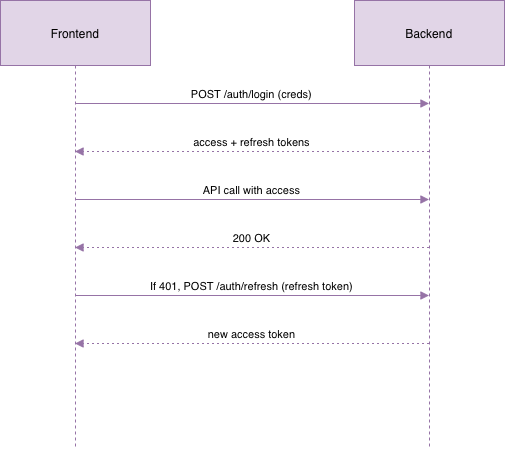

The diagram above was exported from draw.io. Its source (the exported page's mxGraphModel, read from the mxfile embedded in the PNG):
<mxGraphModel dx="1216" dy="815" grid="1" gridSize="10" guides="1" tooltips="1" connect="1" arrows="1" fold="1" page="1" pageScale="1" pageWidth="827" pageHeight="1169" math="0" shadow="0">
  <root>
    <mxCell id="0" />
    <mxCell id="1" parent="0" />
    <mxCell id="Hggf3lB8QRdWvH3vMecd-1" parent="1" style="shape=umlLifeline;perimeter=lifelinePerimeter;whiteSpace=wrap;container=1;dropTarget=0;collapsible=0;recursiveResize=0;outlineConnect=0;portConstraint=eastwest;newEdgeStyle={&quot;edgeStyle&quot;:&quot;elbowEdgeStyle&quot;,&quot;elbow&quot;:&quot;vertical&quot;,&quot;curved&quot;:0,&quot;rounded&quot;:0};size=65;fillColor=#e1d5e7;strokeColor=#9673a6;" value="Frontend" vertex="1">
      <mxGeometry height="448" width="150" x="20" y="20" as="geometry" />
    </mxCell>
    <mxCell id="Hggf3lB8QRdWvH3vMecd-2" parent="1" style="shape=umlLifeline;perimeter=lifelinePerimeter;whiteSpace=wrap;container=1;dropTarget=0;collapsible=0;recursiveResize=0;outlineConnect=0;portConstraint=eastwest;newEdgeStyle={&quot;edgeStyle&quot;:&quot;elbowEdgeStyle&quot;,&quot;elbow&quot;:&quot;vertical&quot;,&quot;curved&quot;:0,&quot;rounded&quot;:0};size=65;fillColor=#e1d5e7;strokeColor=#9673a6;" value="Backend" vertex="1">
      <mxGeometry height="448" width="150" x="374" y="20" as="geometry" />
    </mxCell>
    <mxCell id="Hggf3lB8QRdWvH3vMecd-3" edge="1" parent="1" source="Hggf3lB8QRdWvH3vMecd-1" style="verticalAlign=bottom;edgeStyle=elbowEdgeStyle;elbow=vertical;curved=0;rounded=0;endArrow=block;fillColor=#e1d5e7;strokeColor=#9673a6;" target="Hggf3lB8QRdWvH3vMecd-2" value="POST /auth/login (creds)">
      <mxGeometry relative="1" as="geometry">
        <Array as="points">
          <mxPoint x="281" y="123" />
        </Array>
      </mxGeometry>
    </mxCell>
    <mxCell id="Hggf3lB8QRdWvH3vMecd-4" edge="1" parent="1" source="Hggf3lB8QRdWvH3vMecd-2" style="verticalAlign=bottom;edgeStyle=elbowEdgeStyle;elbow=vertical;curved=0;rounded=0;dashed=1;dashPattern=2 3;endArrow=block;fillColor=#e1d5e7;strokeColor=#9673a6;" target="Hggf3lB8QRdWvH3vMecd-1" value="access + refresh tokens">
      <mxGeometry relative="1" as="geometry">
        <Array as="points">
          <mxPoint x="284" y="171" />
        </Array>
      </mxGeometry>
    </mxCell>
    <mxCell id="Hggf3lB8QRdWvH3vMecd-5" edge="1" parent="1" source="Hggf3lB8QRdWvH3vMecd-1" style="verticalAlign=bottom;edgeStyle=elbowEdgeStyle;elbow=vertical;curved=0;rounded=0;endArrow=block;fillColor=#e1d5e7;strokeColor=#9673a6;" target="Hggf3lB8QRdWvH3vMecd-2" value="API call with access">
      <mxGeometry relative="1" as="geometry">
        <Array as="points">
          <mxPoint x="281" y="219" />
        </Array>
      </mxGeometry>
    </mxCell>
    <mxCell id="Hggf3lB8QRdWvH3vMecd-6" edge="1" parent="1" source="Hggf3lB8QRdWvH3vMecd-2" style="verticalAlign=bottom;edgeStyle=elbowEdgeStyle;elbow=vertical;curved=0;rounded=0;dashed=1;dashPattern=2 3;endArrow=block;fillColor=#e1d5e7;strokeColor=#9673a6;" target="Hggf3lB8QRdWvH3vMecd-1" value="200 OK">
      <mxGeometry relative="1" as="geometry">
        <Array as="points">
          <mxPoint x="284" y="267" />
        </Array>
      </mxGeometry>
    </mxCell>
    <mxCell id="Hggf3lB8QRdWvH3vMecd-7" edge="1" parent="1" source="Hggf3lB8QRdWvH3vMecd-1" style="verticalAlign=bottom;edgeStyle=elbowEdgeStyle;elbow=vertical;curved=0;rounded=0;endArrow=block;fillColor=#e1d5e7;strokeColor=#9673a6;" target="Hggf3lB8QRdWvH3vMecd-2" value="If 401, POST /auth/refresh (refresh token)">
      <mxGeometry relative="1" as="geometry">
        <Array as="points">
          <mxPoint x="281" y="315" />
        </Array>
      </mxGeometry>
    </mxCell>
    <mxCell id="Hggf3lB8QRdWvH3vMecd-8" edge="1" parent="1" source="Hggf3lB8QRdWvH3vMecd-2" style="verticalAlign=bottom;edgeStyle=elbowEdgeStyle;elbow=vertical;curved=0;rounded=0;dashed=1;dashPattern=2 3;endArrow=block;fillColor=#e1d5e7;strokeColor=#9673a6;" target="Hggf3lB8QRdWvH3vMecd-1" value="new access token">
      <mxGeometry relative="1" as="geometry">
        <Array as="points">
          <mxPoint x="284" y="363" />
        </Array>
      </mxGeometry>
    </mxCell>
  </root>
</mxGraphModel>